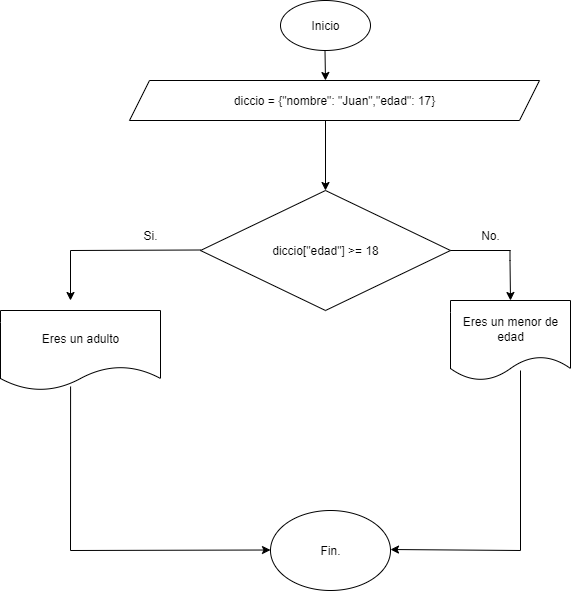

The diagram above was exported from draw.io. Its source (the exported page's mxGraphModel, read from the mxfile embedded in the PNG):
<mxGraphModel dx="872" dy="439" grid="1" gridSize="10" guides="1" tooltips="1" connect="1" arrows="1" fold="1" page="1" pageScale="1" pageWidth="827" pageHeight="1169" background="none" math="0" shadow="0">
  <root>
    <mxCell id="ftFNlqdwQAhtPGmUh5JJ-0" />
    <mxCell id="ftFNlqdwQAhtPGmUh5JJ-1" parent="ftFNlqdwQAhtPGmUh5JJ-0" />
    <mxCell id="ftFNlqdwQAhtPGmUh5JJ-2" value="&lt;font style=&quot;vertical-align: inherit;&quot;&gt;&lt;font style=&quot;vertical-align: inherit;&quot;&gt;Inicio&lt;/font&gt;&lt;/font&gt;" style="ellipse;whiteSpace=wrap;html=1;" parent="ftFNlqdwQAhtPGmUh5JJ-1" vertex="1">
      <mxGeometry x="360" y="10" width="90" height="50" as="geometry" />
    </mxCell>
    <mxCell id="ftFNlqdwQAhtPGmUh5JJ-3" value="" style="endArrow=classic;html=1;rounded=0;" parent="ftFNlqdwQAhtPGmUh5JJ-1" edge="1">
      <mxGeometry width="50" height="50" relative="1" as="geometry">
        <mxPoint x="404.5" y="60" as="sourcePoint" />
        <mxPoint x="405" y="90" as="targetPoint" />
      </mxGeometry>
    </mxCell>
    <mxCell id="ftFNlqdwQAhtPGmUh5JJ-4" value="diccio[&quot;edad&quot;] &amp;gt;= 18" style="rhombus;whiteSpace=wrap;html=1;" parent="ftFNlqdwQAhtPGmUh5JJ-1" vertex="1">
      <mxGeometry x="280" y="200" width="250" height="120" as="geometry" />
    </mxCell>
    <mxCell id="ftFNlqdwQAhtPGmUh5JJ-5" value="" style="endArrow=none;html=1;rounded=0;" parent="ftFNlqdwQAhtPGmUh5JJ-1" edge="1">
      <mxGeometry width="50" height="50" relative="1" as="geometry">
        <mxPoint x="150" y="260" as="sourcePoint" />
        <mxPoint x="280" y="259.5" as="targetPoint" />
      </mxGeometry>
    </mxCell>
    <mxCell id="ftFNlqdwQAhtPGmUh5JJ-6" value="" style="endArrow=classic;html=1;rounded=0;" parent="ftFNlqdwQAhtPGmUh5JJ-1" edge="1">
      <mxGeometry width="50" height="50" relative="1" as="geometry">
        <mxPoint x="150" y="260" as="sourcePoint" />
        <mxPoint x="150" y="310" as="targetPoint" />
      </mxGeometry>
    </mxCell>
    <mxCell id="ftFNlqdwQAhtPGmUh5JJ-7" value="&lt;font style=&quot;vertical-align: inherit;&quot;&gt;&lt;font style=&quot;vertical-align: inherit;&quot;&gt;Si.&lt;/font&gt;&lt;/font&gt;" style="text;html=1;align=center;verticalAlign=middle;whiteSpace=wrap;rounded=0;" parent="ftFNlqdwQAhtPGmUh5JJ-1" vertex="1">
      <mxGeometry x="200" y="230" width="60" height="30" as="geometry" />
    </mxCell>
    <mxCell id="ftFNlqdwQAhtPGmUh5JJ-8" value="" style="endArrow=none;html=1;rounded=0;exitX=1;exitY=0.5;exitDx=0;exitDy=0;" parent="ftFNlqdwQAhtPGmUh5JJ-1" source="ftFNlqdwQAhtPGmUh5JJ-4" edge="1">
      <mxGeometry width="50" height="50" relative="1" as="geometry">
        <mxPoint x="510" y="255" as="sourcePoint" />
        <mxPoint x="590" y="260" as="targetPoint" />
      </mxGeometry>
    </mxCell>
    <mxCell id="ftFNlqdwQAhtPGmUh5JJ-9" value="" style="endArrow=classic;html=1;rounded=0;" parent="ftFNlqdwQAhtPGmUh5JJ-1" edge="1">
      <mxGeometry width="50" height="50" relative="1" as="geometry">
        <mxPoint x="589.5" y="260" as="sourcePoint" />
        <mxPoint x="590" y="310" as="targetPoint" />
        <Array as="points">
          <mxPoint x="589.5" y="270" />
        </Array>
      </mxGeometry>
    </mxCell>
    <mxCell id="ftFNlqdwQAhtPGmUh5JJ-10" value="&lt;font style=&quot;vertical-align: inherit;&quot;&gt;&lt;font style=&quot;vertical-align: inherit;&quot;&gt;No.&lt;/font&gt;&lt;/font&gt;" style="text;html=1;align=center;verticalAlign=middle;whiteSpace=wrap;rounded=0;" parent="ftFNlqdwQAhtPGmUh5JJ-1" vertex="1">
      <mxGeometry x="540" y="230" width="60" height="30" as="geometry" />
    </mxCell>
    <mxCell id="ftFNlqdwQAhtPGmUh5JJ-11" value="Fin." style="ellipse;whiteSpace=wrap;html=1;" parent="ftFNlqdwQAhtPGmUh5JJ-1" vertex="1">
      <mxGeometry x="350" y="520" width="120" height="80" as="geometry" />
    </mxCell>
    <mxCell id="ftFNlqdwQAhtPGmUh5JJ-12" value="diccio = {&quot;nombre&quot;: &quot;Juan&quot;,&quot;edad&quot;: 17}" style="shape=parallelogram;perimeter=parallelogramPerimeter;whiteSpace=wrap;html=1;fixedSize=1;" parent="ftFNlqdwQAhtPGmUh5JJ-1" vertex="1">
      <mxGeometry x="209" y="90" width="410" height="40" as="geometry" />
    </mxCell>
    <mxCell id="ftFNlqdwQAhtPGmUh5JJ-13" value="" style="endArrow=classic;html=1;rounded=0;" parent="ftFNlqdwQAhtPGmUh5JJ-1" edge="1">
      <mxGeometry width="50" height="50" relative="1" as="geometry">
        <mxPoint x="150" y="560" as="sourcePoint" />
        <mxPoint x="350" y="559.5" as="targetPoint" />
      </mxGeometry>
    </mxCell>
    <mxCell id="ftFNlqdwQAhtPGmUh5JJ-14" value="Eres un menor de edad" style="shape=document;whiteSpace=wrap;html=1;boundedLbl=1;" parent="ftFNlqdwQAhtPGmUh5JJ-1" vertex="1">
      <mxGeometry x="530" y="310" width="120" height="80" as="geometry" />
    </mxCell>
    <mxCell id="ftFNlqdwQAhtPGmUh5JJ-15" value="" style="endArrow=none;html=1;rounded=0;entryX=0.438;entryY=0.95;entryDx=0;entryDy=0;entryPerimeter=0;" parent="ftFNlqdwQAhtPGmUh5JJ-1" target="ftFNlqdwQAhtPGmUh5JJ-16" edge="1">
      <mxGeometry width="50" height="50" relative="1" as="geometry">
        <mxPoint x="150" y="560" as="sourcePoint" />
        <mxPoint x="150" y="460" as="targetPoint" />
      </mxGeometry>
    </mxCell>
    <mxCell id="ftFNlqdwQAhtPGmUh5JJ-16" value="Eres un adulto" style="shape=document;whiteSpace=wrap;html=1;boundedLbl=1;" parent="ftFNlqdwQAhtPGmUh5JJ-1" vertex="1">
      <mxGeometry x="80" y="320" width="160" height="80" as="geometry" />
    </mxCell>
    <mxCell id="ftFNlqdwQAhtPGmUh5JJ-17" value="" style="endArrow=none;html=1;rounded=0;" parent="ftFNlqdwQAhtPGmUh5JJ-1" edge="1">
      <mxGeometry width="50" height="50" relative="1" as="geometry">
        <mxPoint x="600" y="560" as="sourcePoint" />
        <mxPoint x="600" y="380" as="targetPoint" />
      </mxGeometry>
    </mxCell>
    <mxCell id="ftFNlqdwQAhtPGmUh5JJ-18" value="" style="endArrow=classic;html=1;rounded=0;" parent="ftFNlqdwQAhtPGmUh5JJ-1" edge="1">
      <mxGeometry width="50" height="50" relative="1" as="geometry">
        <mxPoint x="600" y="560" as="sourcePoint" />
        <mxPoint x="470" y="559" as="targetPoint" />
      </mxGeometry>
    </mxCell>
    <mxCell id="ftFNlqdwQAhtPGmUh5JJ-19" value="" style="endArrow=classic;html=1;rounded=0;" parent="ftFNlqdwQAhtPGmUh5JJ-1" edge="1">
      <mxGeometry width="50" height="50" relative="1" as="geometry">
        <mxPoint x="405" y="130" as="sourcePoint" />
        <mxPoint x="405" y="200" as="targetPoint" />
      </mxGeometry>
    </mxCell>
  </root>
</mxGraphModel>